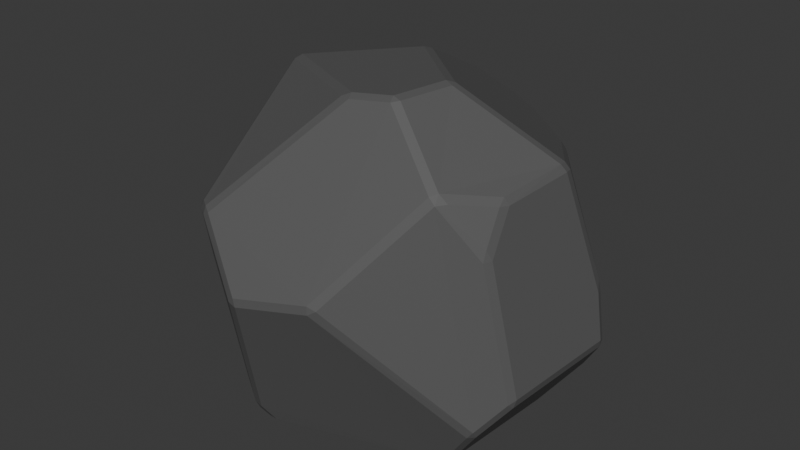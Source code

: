 # Source: rock_round.blend  (saved by Blender 4.2.66; exported with 4.5.12 LTS)
import bpy
from mathutils import Matrix  # noqa: F401  (used for matrix-valued properties, if any)

bpy.ops.wm.read_factory_settings(use_empty=True)
scene = bpy.context.scene
scene.name = 'Scene'

# ---- collections
col_collection = bpy.data.collections.new('Collection'); scene.collection.children.link(col_collection)

# ---- materials (node trees are filled in below, after node groups)
mat_material_001 = bpy.data.materials.new('Material.001')

# ---- material node trees
mat_material_001.use_nodes = True; mat_material_001.node_tree.nodes.clear()
_N = mat_material_001.node_tree.nodes; _L = mat_material_001.node_tree.links
n0 = _N.new('ShaderNodeBsdfPrincipled'); n0.name = 'Principled BSDF'; n0.location = (10, 300)
n0.inputs[0].default_value = (0.09412, 0.09412, 0.09412, 1.0)
n0.inputs[2].default_value = 0.7008
n1 = _N.new('ShaderNodeOutputMaterial'); n1.name = 'Material Output'; n1.location = (300, 300)
_L.new(n0.outputs[0], n1.inputs[0])
n1.is_active_output = True

# ---- world
world_world = bpy.data.worlds.new('World'); scene.world = world_world
world_world.use_nodes = True; world_world.node_tree.nodes.clear()
_N = world_world.node_tree.nodes; _L = world_world.node_tree.links
n0 = _N.new('ShaderNodeOutputWorld'); n0.name = 'World Output'; n0.location = (300, 300)
n1 = _N.new('ShaderNodeBackground'); n1.name = 'Background'; n1.location = (10, 300)
n1.inputs[0].default_value = (0.05088, 0.05088, 0.05088, 1.0)
_L.new(n1.outputs[0], n0.inputs[0])
n0.is_active_output = True
world_world.color = (0.05088, 0.05088, 0.05088)
world_world.sun_shadow_jitter_overblur = 0.0

# ---- meshes
me_sphere = bpy.data.meshes.new('Sphere')
me_sphere.from_pydata([(-0.9564, -0.3138, 2.826), (-1.02, -0.2631, 2.801), (-1.049, -0.3233, 2.771), (-0.9864, -0.3815, 2.797), (-0.1055, 0.3094, 2.916), (-0.06701, 0.3767, 2.893), (-0.1464, 0.3764, 2.893), (0.01718, 1.564, 2.118), (-0.05988, 1.555, 2.167), (0.03006, 1.541, 2.177), (-0.3131, 1.397, 2.369), (-0.3338, 1.338, 2.418), (-0.2584, 1.36, 2.407), (-0.7805, 1.325, 2.217), (-0.851, 1.284, 2.197), (-0.8184, 1.263, 2.258), (-1.794, 0.4077, 1.55), (-1.804, 0.3574, 1.498), (-1.8, 0.3404, 1.572), (0.7292, -0.3404, 2.962), (0.6806, -0.3986, 2.984), (0.753, -0.4153, 2.961), (1.565, -0.07623, 2.412), (1.61, -0.05072, 2.348), (1.593, 0.0261, 2.342), (1.551, 0.003138, 2.406), (0.1344, -1.004, 2.899), (0.2225, -1.022, 2.897), (0.2046, -0.9592, 2.931), (-0.6379, -1.775, 1.943), (-0.7026, -1.739, 1.973), (-0.7025, -1.77, 1.903), (0.6287, -0.8892, 2.943), (0.5548, -0.8824, 2.966), (0.5748, -0.9431, 2.931), (-1.383, -1.128, 1.138), (-1.385, -1.11, 1.063), (-1.351, -1.175, 1.085), (-0.8633, -1.247, -0.007348), (-0.8063, -1.286, -0.04107), (-0.8363, -1.31, 0.02869), (-0.853, -1.643, 1.938), (-0.8073, -1.701, 1.905), (-0.7908, -1.682, 1.973), (-0.244, -1.538, -0.03906), (-0.3273, -1.529, -0.04575), (-0.2649, -1.485, -0.07786), (1.206, -1.015, -0.07592), (1.272, -1.01, -0.04149), (1.227, -1.068, -0.03646), (1.564, -1.118, 0.4479), (1.516, -1.133, 0.3842), (1.565, -1.077, 0.3824), (-0.4052, -1.618, 0.125), (-0.3883, -1.588, 0.04984), (-0.3333, -1.62, 0.1014), (-0.8535, -1.218, -0.03701), (-0.7949, -1.208, -0.07492), (-0.8056, -1.283, -0.04573), (-0.6418, 1.497, 1.902), (-0.6119, 1.51, 1.829), (-0.6791, 1.479, 1.796), (-0.71, 1.466, 1.871), (-1.718, 0.5381, 1.346), (-1.688, 0.5558, 1.273), (-1.725, 0.4904, 1.289), (0.0114, 1.17, -0.01742), (0.09076, 1.191, -0.01564), (0.07347, 1.144, -0.0574), (0.1689, 1.186, -0.01612), (0.2649, 1.146, -0.0285), (0.165, 1.139, -0.0581), (1.321, 0.2402, -0.04501), (1.353, 0.1676, -0.04155), (1.287, 0.176, -0.07524), (1.944, 0.1253, 0.8543), (1.93, 0.1408, 0.7802), (1.923, 0.1919, 0.8302), (1.761, -0.9377, 0.7052), (1.777, -0.8843, 0.6597), (1.796, -0.8719, 0.7368), (0.2975, 1.488, 2.091), (0.3563, 1.484, 2.028), (0.2777, 1.522, 2.033), (1.595, 0.4658, 0.3225), (1.635, 0.4676, 0.3937), (1.646, 0.4092, 0.3521), (-0.1986, -2.006, 1.387), (-0.1258, -2.011, 1.366), (-0.1464, -2.008, 1.439), (1.516, -0.6862, 2.269), (1.471, -0.6956, 2.331), (1.483, -0.7686, 2.279), (1.508, -0.9898, 1.903), (1.548, -0.9239, 1.911), (1.508, -0.9544, 1.999), (1.182, -1.118, 2.426), (1.136, -1.176, 2.404), (1.19, -1.174, 2.344), (1.253, -1.099, 2.35), (0.5077, -1.85, 1.465), (0.5727, -1.819, 1.508), (0.4985, -1.843, 1.539), (-1.295, 0.06081, 2.515), (-1.253, 0.1083, 2.553), (-1.311, 0.157, 2.485), (-1.156, 0.875, 2.272), (-1.191, 0.902, 2.208), (-1.227, 0.8195, 2.24), (-1.731, 0.3659, 1.755), (-1.685, 0.4182, 1.834), (-1.722, 0.4368, 1.738), (-1.327, 0.4084, 0.4659), (-1.299, 0.4759, 0.4707), (-1.27, 0.4295, 0.3933), (-0.6156, 0.7366, -0.01743), (-0.5851, 0.6896, -0.05742), (-0.679, 0.655, -0.02877), (-1.012, -0.1748, -0.0253), (-0.9959, -0.0779, -0.034), (-0.9533, -0.1622, -0.0635), (1.029, 1.016, 0.4264), (1.008, 0.9998, 0.3545), (0.9443, 1.072, 0.3998), (0.6368, 1.155, 0.2288), (0.5966, 1.198, 0.2793), (0.6909, 1.178, 0.314), (0.7876, 1.216, 0.655), (0.7765, 1.211, 0.5586), (0.719, 1.245, 0.6288), (1.865, 0.1589, 1.27), (1.844, 0.2271, 1.25), (1.826, 0.2173, 1.358), (0.9801, 0.8745, 2.15), (1.068, 0.8267, 2.106), (1.001, 0.9052, 2.083)], [], [(111, 107, 14, 62, 63, 16), (38, 36, 17, 65, 112, 118, 56), (32, 96, 91, 22, 21), (19, 25, 133, 81, 9, 12, 5), (99, 95, 92), (4, 0, 28, 33, 20), (18, 35, 41, 2, 103, 109), (51, 100, 88, 55, 44, 49), (89, 102, 97, 34, 27, 29), (101, 50, 78, 93, 98), (124, 122, 84, 72, 70), (54, 39, 58, 45), (71, 74, 47, 46, 57, 120, 116, 68), (61, 66, 115, 113, 64), (24, 132, 134), (121, 127, 82, 135, 131, 77, 85), (105, 108, 110), (53, 87, 31, 42, 37, 40), (114, 117, 119), (30, 26, 3, 43), (123, 126, 128), (79, 52, 48, 73, 86, 76), (59, 13, 10, 8), (23, 90, 94, 80, 75, 130), (67, 60, 7, 83, 129, 125, 69), (0, 1, 2, 3), (4, 5, 6), (7, 8, 9), (10, 11, 12), (13, 14, 15), (16, 17, 18), (19, 20, 21), (22, 23, 24, 25), (26, 27, 28), (29, 30, 31), (32, 33, 34), (35, 36, 37), (38, 39, 40), (41, 42, 43), (44, 45, 46), (47, 48, 49), (50, 51, 52), (53, 54, 55), (56, 57, 58), (59, 60, 61, 62), (63, 64, 65), (66, 67, 68), (69, 70, 71), (72, 73, 74), (75, 76, 77), (78, 79, 80), (81, 82, 83), (84, 85, 86), (87, 88, 89), (90, 91, 92), (93, 94, 95), (96, 97, 98, 99), (100, 101, 102), (103, 104, 105), (106, 107, 108), (109, 110, 111), (112, 113, 114), (115, 116, 117), (118, 119, 120), (121, 122, 123), (124, 125, 126), (127, 128, 129), (130, 131, 132), (133, 134, 135), (0, 4, 6, 1), (59, 8, 7, 60), (12, 9, 8, 10), (5, 12, 11, 6), (10, 13, 15, 11), (65, 17, 16, 63), (35, 18, 17, 36), (4, 20, 19, 5), (32, 21, 20, 33), (25, 19, 21, 22), (26, 30, 29, 27), (27, 34, 33, 28), (52, 79, 78, 50), (36, 38, 40, 37), (37, 42, 41, 35), (53, 40, 39, 54), (54, 45, 44, 55), (38, 56, 58, 39), (60, 67, 66, 61), (67, 69, 71, 68), (74, 71, 70, 72), (23, 130, 132, 24), (79, 76, 75, 80), (73, 48, 47, 74), (48, 52, 51, 49), (42, 31, 30, 43), (133, 25, 24, 134), (86, 73, 72, 84), (57, 46, 45, 58), (46, 47, 49, 44), (50, 101, 100, 51), (96, 32, 34, 97), (98, 93, 95, 99), (94, 90, 92, 95), (9, 81, 83, 7), (101, 98, 97, 102), (76, 86, 85, 77), (91, 96, 99, 92), (87, 53, 55, 88), (22, 91, 90, 23), (93, 78, 80, 94), (109, 103, 105, 110), (104, 106, 108, 105), (107, 111, 110, 108), (111, 16, 18, 109), (1, 104, 103, 2), (14, 107, 106, 15), (118, 112, 114, 119), (113, 115, 117, 114), (116, 120, 119, 117), (56, 118, 120, 57), (115, 66, 68, 116), (112, 65, 64, 113), (102, 89, 88, 100), (31, 87, 89, 29), (127, 121, 123, 128), (122, 124, 126, 123), (125, 129, 128, 126), (82, 127, 129, 83), (124, 70, 69, 125), (121, 85, 84, 122), (131, 135, 134, 132), (135, 82, 81, 133), (77, 131, 130, 75), (13, 59, 62, 14), (61, 64, 63, 62), (43, 3, 2, 41), (3, 26, 28, 0), (106, 104, 1, 6, 11, 15)])
_uv = me_sphere.uv_layers.new(name='UVMap')
_uv.uv.foreach_set('vector', [0.7191, 0.8625, 0.425, 0.9077, 0.6431, 0.8807, 0.6739, 0.8348, 0.9121, 0.8074, 0.9095, 0.8347, 0.243, 0.4154, 0.1463, 0.5854, 0.3363, 0.8235, 0.5673, 0.797, 0.7306, 0.6522, 0.6666, 0.5154, 0.3227, 0.4139, 0.348, 0.5193, 0.3551, 0.4034, 0.4015, 0.3838, 0.4536, 0.429, 0.3842, 0.5452, 0.3888, 0.5545, 0.4606, 0.4368, 0.5433, 0.5611, 0.5988, 0.6948, 0.6017, 0.7317, 0.59, 0.794, 0.3966, 0.7101, 0.3621, 0.365, 0.3915, 0.3118, 0.3975, 0.3684, 0.3848, 0.7109, 0.2692, 0.7645, 0.3175, 0.5655, 0.3443, 0.5305, 0.3811, 0.5574, 0.2964, 0.8311, 0.1392, 0.5904, 0.1839, 0.5484, 0.2571, 0.7845, 0.1778, 0.8415, 0.2435, 0.8501, 0.3575, 0.04807, 0.2405, 0.3071, 0.1776, 0.3761, 0.06543, 0.3274, 0.05914, 0.3081, 0.8944, 0.06638, 0.1863, 0.4022, 0.2366, 0.346, 0.3476, 0.4029, 0.341, 0.5205, 0.3141, 0.5551, 0.1926, 0.5091, 0.2501, 0.3049, 0.3816, 0.05418, 0.4365, 0.09837, 0.39, 0.296, 0.3525, 0.3641, 0.7324, 0.4478, 0.7048, 0.3979, 0.6723, 0.266, 0.7218, 0.2342, 0.7663, 0.4677, 0.05234, 0.3341, 0.02531, 0.4022, 0.02488, 0.402, 0.04303, 0.3227, 0.7708, 0.4766, 0.7278, 0.2278, 0.9284, 0.07895, 0.07799, 0.314, 0.3771, 0.4035, 0.6769, 0.5048, 0.8056, 0.5293, 0.7756, 0.4884, 0.6759, 0.7852, 0.7785, 0.5023, 0.8129, 0.5414, 0.8671, 0.6546, 0.9155, 0.7949, 0.4671, 0.427, 0.5502, 0.3152, 0.5407, 0.53, 0.6831, 0.3995, 0.6803, 0.4673, 0.5977, 0.6578, 0.5483, 0.5422, 0.5589, 0.3031, 0.5884, 0.2476, 0.6466, 0.269, 0.2115, 0.8528, 0.4073, 0.897, 0.6484, 0.8687, 0.05956, 0.3407, 0.1789, 0.4069, 0.1855, 0.5206, 0.182, 0.5354, 0.1329, 0.5773, 0.03218, 0.4101, 0.7484, 0.6393, 0.803, 0.5413, 0.6926, 0.5203, 0.1923, 0.5251, 0.3095, 0.5676, 0.262, 0.7599, 0.1879, 0.5402, 0.6934, 0.4145, 0.7221, 0.4513, 0.7, 0.467, 0.4496, 0.09644, 0.3517, 0.03635, 0.9, 0.06871, 0.7211, 0.2215, 0.6494, 0.2566, 0.5885, 0.2351, 0.6661, 0.8299, 0.6476, 0.8736, 0.6007, 0.8032, 0.6086, 0.7463, 0.46, 0.4192, 0.4059, 0.3714, 0.3984, 0.2992, 0.4482, 0.1074, 0.579, 0.2396, 0.5508, 0.2956, 0.7737, 0.4947, 0.666, 0.7819, 0.6094, 0.729, 0.6069, 0.6944, 0.699, 0.4843, 0.7305, 0.4619, 0.7698, 0.4848, 0.2634, 0.7865, 0.2564, 0.7915, 0.2571, 0.7845, 0.26, 0.7763, 0.3893, 0.7101, 0.3966, 0.7101, 0.3946, 0.7173, 0.6094, 0.729, 0.611, 0.7381, 0.6054, 0.7309, 0.6007, 0.8032, 0.589, 0.8064, 0.59, 0.794, 0.6519, 0.8789, 0.6431, 0.8807, 0.6414, 0.8854, 0.3296, 0.8316, 0.3363, 0.8235, 0.3055, 0.8291, 0.3888, 0.5545, 0.3811, 0.5574, 0.3842, 0.5452, 0.4552, 0.4227, 0.46, 0.4192, 0.4648, 0.4213, 0.4603, 0.4272, 0.31, 0.5605, 0.3141, 0.5551, 0.3158, 0.5608, 0.1879, 0.5171, 0.1872, 0.526, 0.1855, 0.5206, 0.348, 0.5193, 0.3443, 0.5305, 0.341, 0.5205, 0.1372, 0.5896, 0.1463, 0.5854, 0.135, 0.5814, 0.02509, 0.4089, 0.02531, 0.4022, 0.02832, 0.4054, 0.1816, 0.5422, 0.182, 0.5354, 0.1841, 0.5379, 0.052, 0.3092, 0.06767, 0.3202, 0.07799, 0.314, 0.9284, 0.07895, 0.9443, 0.0723, 0.9374, 0.0712, 0.3155, 0.03221, 0.3393, 0.02824, 0.3517, 0.03635, 0.05625, 0.3357, 0.05234, 0.3341, 0.05646, 0.3311, 0.385, 0.4086, 0.3771, 0.4035, 0.3546, 0.3998, 0.6671, 0.7911, 0.6692, 0.7855, 0.6759, 0.7852, 0.6759, 0.7914, 0.5676, 0.8051, 0.6044, 0.7956, 0.5673, 0.797, 0.7785, 0.5023, 0.7737, 0.4947, 0.7756, 0.4884, 0.7698, 0.4848, 0.7663, 0.4677, 0.7708, 0.4766, 0.7256, 0.2308, 0.729, 0.2214, 0.7278, 0.2278, 0.579, 0.2396, 0.5885, 0.2351, 0.5884, 0.2476, 0.4373, 0.0919, 0.4496, 0.09644, 0.4504, 0.1013, 0.6031, 0.6963, 0.6065, 0.6867, 0.6069, 0.6944, 0.6723, 0.266, 0.6675, 0.2648, 0.6687, 0.2603, 0.1724, 0.3817, 0.1776, 0.3761, 0.1769, 0.38, 0.4059, 0.3714, 0.403, 0.3769, 0.4011, 0.3669, 0.39, 0.296, 0.3984, 0.2992, 0.3915, 0.3118, 0.3532, 0.3714, 0.3505, 0.3698, 0.3525, 0.3641, 0.3596, 0.3597, 0.2405, 0.3071, 0.2427, 0.3017, 0.2388, 0.3108, 0.1778, 0.8415, 0.173, 0.8472, 0.176, 0.8495, 0.3948, 0.9137, 0.425, 0.9077, 0.4101, 0.9111, 0.7042, 0.8663, 0.6653, 0.8721, 0.7191, 0.8625, 0.7475, 0.6503, 0.7497, 0.6511, 0.7484, 0.6393, 0.8132, 0.5354, 0.8056, 0.5293, 0.8026, 0.534, 0.6666, 0.5154, 0.6926, 0.5203, 0.6769, 0.5048, 0.7016, 0.4002, 0.7048, 0.3979, 0.7073, 0.4117, 0.7324, 0.4478, 0.7321, 0.4553, 0.7262, 0.4458, 0.6969, 0.4762, 0.7, 0.467, 0.6984, 0.4779, 0.5508, 0.2956, 0.5589, 0.3031, 0.5502, 0.3152, 0.5445, 0.5454, 0.5448, 0.5301, 0.5483, 0.5422, 0.2706, 0.7827, 0.3857, 0.7171, 0.3914, 0.7214, 0.2666, 0.789, 0.6637, 0.7879, 0.611, 0.7381, 0.6094, 0.729, 0.666, 0.7819, 0.59, 0.794, 0.6017, 0.7317, 0.6086, 0.7463, 0.6007, 0.8032, 0.3966, 0.7101, 0.59, 0.794, 0.589, 0.8064, 0.3914, 0.7214, 0.6007, 0.8032, 0.6476, 0.8736, 0.6296, 0.8787, 0.589, 0.8064, 0.5673, 0.797, 0.3363, 0.8235, 0.3296, 0.8316, 0.5676, 0.8051, 0.1392, 0.5904, 0.2964, 0.8311, 0.3363, 0.8235, 0.1463, 0.5854, 0.3848, 0.7109, 0.3811, 0.5574, 0.3888, 0.5545, 0.3966, 0.7101, 0.348, 0.5193, 0.3842, 0.5452, 0.3811, 0.5574, 0.3443, 0.5305, 0.4606, 0.4368, 0.3888, 0.5545, 0.3842, 0.5452, 0.4536, 0.429, 0.31, 0.5605, 0.1921, 0.5151, 0.1926, 0.5091, 0.3141, 0.5551, 0.3141, 0.5551, 0.341, 0.5205, 0.3443, 0.5305, 0.3175, 0.5655, 0.3517, 0.03635, 0.4496, 0.09644, 0.4373, 0.0919, 0.3155, 0.03221, 0.1463, 0.5854, 0.243, 0.4154, 0.1731, 0.4141, 0.135, 0.5814, 0.1329, 0.5773, 0.182, 0.5354, 0.1839, 0.5484, 0.1392, 0.5904, 0.05956, 0.3407, 0.03218, 0.4101, 0.02531, 0.4022, 0.05234, 0.3341, 0.05234, 0.3341, 0.04303, 0.3227, 0.05914, 0.3081, 0.06543, 0.3274, 0.02509, 0.4089, 0.02167, 0.4074, 0.02488, 0.402, 0.02531, 0.4022, 0.666, 0.7819, 0.7737, 0.4947, 0.7785, 0.5023, 0.6759, 0.7852, 0.7737, 0.4947, 0.7698, 0.4848, 0.7708, 0.4766, 0.7756, 0.4884, 0.7278, 0.2278, 0.7708, 0.4766, 0.7663, 0.4677, 0.7218, 0.2342, 0.46, 0.4192, 0.5508, 0.2956, 0.5502, 0.3152, 0.4671, 0.427, 0.4496, 0.09644, 0.5885, 0.2351, 0.579, 0.2396, 0.4482, 0.1074, 0.729, 0.2214, 0.9443, 0.0723, 0.9284, 0.07895, 0.7278, 0.2278, 0.9, 0.06871, 0.3517, 0.03635, 0.3393, 0.02824, 0.9165, 0.06368, 0.182, 0.5354, 0.1855, 0.5206, 0.1872, 0.526, 0.1841, 0.5379, 0.5437, 0.5438, 0.4636, 0.4317, 0.4671, 0.427, 0.5407, 0.53, 0.6687, 0.2603, 0.722, 0.2261, 0.7218, 0.2342, 0.6723, 0.266, 0.3771, 0.4035, 0.07799, 0.314, 0.06767, 0.3202, 0.3546, 0.3998, 0.07799, 0.314, 0.9284, 0.07895, 0.9374, 0.0712, 0.052, 0.3092, 0.325, 0.04602, 0.2427, 0.3017, 0.2405, 0.3071, 0.3575, 0.04807, 0.3551, 0.4034, 0.348, 0.5193, 0.341, 0.5205, 0.3476, 0.4029, 0.3525, 0.3641, 0.39, 0.296, 0.3915, 0.3118, 0.3621, 0.365, 0.3984, 0.2992, 0.4059, 0.3714, 0.3975, 0.3684, 0.3915, 0.3118, 0.6017, 0.7317, 0.5988, 0.6948, 0.6069, 0.6944, 0.6094, 0.729, 0.2501, 0.3049, 0.3525, 0.3641, 0.3505, 0.3698, 0.2445, 0.31, 0.5885, 0.2351, 0.6494, 0.2566, 0.6466, 0.269, 0.5884, 0.2476, 0.401, 0.376, 0.3559, 0.3716, 0.3621, 0.365, 0.3975, 0.3684, 0.1724, 0.3817, 0.05972, 0.3333, 0.06543, 0.3274, 0.1776, 0.3761, 0.4536, 0.429, 0.4015, 0.3838, 0.4059, 0.3714, 0.46, 0.4192, 0.39, 0.296, 0.4365, 0.09837, 0.4482, 0.1074, 0.3984, 0.2992, 0.2435, 0.8501, 0.1778, 0.8415, 0.176, 0.8495, 0.2316, 0.8572, 0.2279, 0.8476, 0.4113, 0.8954, 0.3906, 0.8979, 0.231, 0.8563, 0.425, 0.9077, 0.7191, 0.8625, 0.6653, 0.8721, 0.4101, 0.9111, 0.7191, 0.8625, 0.9095, 0.8347, 0.9104, 0.8383, 0.7042, 0.8663, 0.2564, 0.7915, 0.173, 0.8472, 0.1778, 0.8415, 0.2571, 0.7845, 0.6431, 0.8807, 0.425, 0.9077, 0.3948, 0.9137, 0.6414, 0.8854, 0.6666, 0.5154, 0.7306, 0.6522, 0.7484, 0.6393, 0.6926, 0.5203, 0.7497, 0.6511, 0.8128, 0.5378, 0.803, 0.5413, 0.7484, 0.6393, 0.8056, 0.5293, 0.6769, 0.5048, 0.6926, 0.5203, 0.803, 0.5413, 0.3227, 0.4139, 0.6666, 0.5154, 0.6769, 0.5048, 0.3771, 0.4035, 0.8129, 0.5414, 0.7785, 0.5023, 0.7756, 0.4884, 0.8056, 0.5293, 0.7306, 0.6522, 0.5673, 0.797, 0.6044, 0.7956, 0.7465, 0.655, 0.2388, 0.3108, 0.1769, 0.38, 0.1776, 0.3761, 0.2405, 0.3071, 0.1855, 0.5206, 0.1789, 0.4069, 0.1824, 0.4058, 0.1879, 0.5171, 0.6969, 0.4762, 0.6874, 0.4007, 0.6934, 0.4145, 0.7, 0.467, 0.7048, 0.3979, 0.7324, 0.4478, 0.7262, 0.4458, 0.7073, 0.4117, 0.7305, 0.4619, 0.699, 0.4843, 0.7, 0.467, 0.7221, 0.4513, 0.6065, 0.6867, 0.6964, 0.4805, 0.699, 0.4843, 0.6069, 0.6944, 0.7324, 0.4478, 0.7663, 0.4677, 0.7698, 0.4848, 0.7305, 0.4619, 0.7016, 0.4002, 0.6675, 0.2648, 0.6723, 0.266, 0.7048, 0.3979, 0.5589, 0.3031, 0.5483, 0.5422, 0.5407, 0.53, 0.5502, 0.3152, 0.5483, 0.5422, 0.5977, 0.6578, 0.5969, 0.6675, 0.5445, 0.5454, 0.5884, 0.2476, 0.5589, 0.3031, 0.5508, 0.2956, 0.579, 0.2396, 0.6476, 0.8736, 0.6661, 0.8299, 0.6739, 0.8348, 0.6431, 0.8807, 0.6759, 0.7852, 0.9155, 0.7949, 0.9185, 0.8015, 0.6759, 0.7914, 0.1846, 0.5438, 0.26, 0.7763, 0.2571, 0.7845, 0.1839, 0.5484, 0.262, 0.7599, 0.3095, 0.5676, 0.3175, 0.5655, 0.2692, 0.7645, 0.4113, 0.8954, 0.2279, 0.8476, 0.2666, 0.789, 0.3914, 0.7214, 0.589, 0.8064, 0.6296, 0.8787])
me_sphere.materials.append(mat_material_001)
me_sphere.update()

# ---- objects
ob_sphere = bpy.data.objects.new('Sphere', me_sphere)

# ---- transforms, parenting, visibility, modifiers, constraints
ob_sphere.location = (0.0, 0.0, 0.0)
ob_sphere.scale = (0.5852, 0.5852, 0.5852)

# ---- collection membership
col_collection.objects.link(ob_sphere)

# ---- scene / render settings (as saved in the file)
scene.frame_start = 1; scene.frame_end = 250; scene.frame_set(1)
scene.render.engine = 'BLENDER_EEVEE_NEXT'
bpy.context.view_layer.update()

# ---- added for rendering (the .blend has no active camera and no usable light): camera, sun
cam_auto = bpy.data.cameras.new('AutoCamera')
cam_auto.lens = 50.0
cam_auto.sensor_width = 36.0
cam_auto.clip_end = 1000.0
ob_auto_camera = bpy.data.objects.new('AutoCamera', cam_auto)
scene.collection.objects.link(ob_auto_camera)
ob_auto_camera.location = (3.29845, -4.03986, 3.45628)
ob_auto_camera.rotation_euler = (1.09748, -7.21219e-08, 0.694738)
scene.camera = ob_auto_camera
light_auto_sun = bpy.data.lights.new('AutoSun', 'SUN')
light_auto_sun.energy = 3.0
light_auto_sun.angle = 0.0523599
ob_auto_sun = bpy.data.objects.new('AutoSun', light_auto_sun)
scene.collection.objects.link(ob_auto_sun)
ob_auto_sun.rotation_euler = (0.872665, 0.174533, 0.523599)
bpy.context.view_layer.update()
